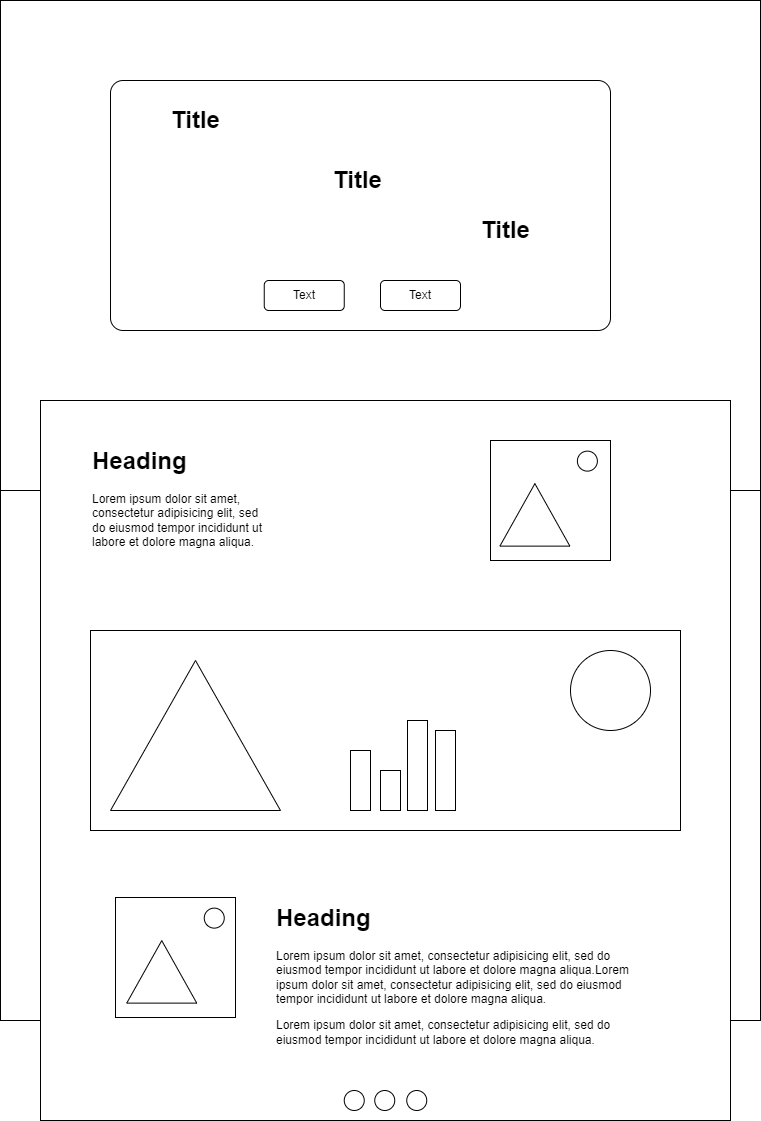

The diagram above was exported from draw.io. Its source (the exported page's mxGraphModel, read from the mxfile embedded in the PNG):
<mxGraphModel dx="1434" dy="884" grid="1" gridSize="10" guides="1" tooltips="1" connect="1" arrows="1" fold="1" page="1" pageScale="1" pageWidth="827" pageHeight="1169" math="0" shadow="0">
  <root>
    <mxCell id="0" />
    <mxCell id="1" parent="0" />
    <mxCell id="KsS81xRklQ1h1bohUy4Z-1" value="" style="rounded=0;whiteSpace=wrap;html=1;" parent="1" vertex="1">
      <mxGeometry x="40" y="40" width="760" height="1020" as="geometry" />
    </mxCell>
    <mxCell id="KsS81xRklQ1h1bohUy4Z-7" value="" style="rounded=0;whiteSpace=wrap;html=1;" parent="1" vertex="1">
      <mxGeometry x="40" y="40" width="760" height="490" as="geometry" />
    </mxCell>
    <mxCell id="KsS81xRklQ1h1bohUy4Z-15" value="" style="rounded=0;whiteSpace=wrap;html=1;" parent="1" vertex="1">
      <mxGeometry x="80" y="440" width="690" height="720" as="geometry" />
    </mxCell>
    <mxCell id="KsS81xRklQ1h1bohUy4Z-16" value="" style="rounded=0;whiteSpace=wrap;html=1;" parent="1" vertex="1">
      <mxGeometry x="130" y="670" width="590" height="200" as="geometry" />
    </mxCell>
    <mxCell id="ZDiaS0YV_OtTDS2O0K1m-23" value="" style="triangle;whiteSpace=wrap;html=1;rotation=-90;" parent="1" vertex="1">
      <mxGeometry x="160" y="690" width="150" height="170" as="geometry" />
    </mxCell>
    <mxCell id="ZDiaS0YV_OtTDS2O0K1m-24" value="" style="ellipse;whiteSpace=wrap;html=1;aspect=fixed;" parent="1" vertex="1">
      <mxGeometry x="610" y="690" width="80" height="80" as="geometry" />
    </mxCell>
    <mxCell id="ZDiaS0YV_OtTDS2O0K1m-27" value="" style="rounded=0;whiteSpace=wrap;html=1;" parent="1" vertex="1">
      <mxGeometry x="390" y="790" width="20" height="60" as="geometry" />
    </mxCell>
    <mxCell id="ZDiaS0YV_OtTDS2O0K1m-28" value="" style="rounded=0;whiteSpace=wrap;html=1;" parent="1" vertex="1">
      <mxGeometry x="420" y="810" width="20" height="40" as="geometry" />
    </mxCell>
    <mxCell id="ZDiaS0YV_OtTDS2O0K1m-29" value="" style="rounded=0;whiteSpace=wrap;html=1;" parent="1" vertex="1">
      <mxGeometry x="447" y="760" width="20" height="90" as="geometry" />
    </mxCell>
    <mxCell id="ZDiaS0YV_OtTDS2O0K1m-30" value="" style="rounded=0;whiteSpace=wrap;html=1;" parent="1" vertex="1">
      <mxGeometry x="475" y="770" width="20" height="80" as="geometry" />
    </mxCell>
    <mxCell id="tAZkNsbOT0JJOoKRbmqH-1" value="&lt;h1 style=&quot;margin-top: 0px;&quot;&gt;Heading&lt;/h1&gt;&lt;p&gt;Lorem ipsum dolor sit amet, consectetur adipisicing elit, sed do eiusmod tempor incididunt ut labore et dolore magna aliqua.&lt;/p&gt;" style="text;html=1;whiteSpace=wrap;overflow=hidden;rounded=0;" vertex="1" parent="1">
      <mxGeometry x="130" y="480" width="180" height="120" as="geometry" />
    </mxCell>
    <mxCell id="tAZkNsbOT0JJOoKRbmqH-3" value="" style="whiteSpace=wrap;html=1;aspect=fixed;" vertex="1" parent="1">
      <mxGeometry x="530" y="480" width="120" height="120" as="geometry" />
    </mxCell>
    <mxCell id="tAZkNsbOT0JJOoKRbmqH-5" value="" style="triangle;whiteSpace=wrap;html=1;rotation=-90;" vertex="1" parent="1">
      <mxGeometry x="543.13" y="519.38" width="62.5" height="70" as="geometry" />
    </mxCell>
    <mxCell id="tAZkNsbOT0JJOoKRbmqH-6" value="" style="ellipse;whiteSpace=wrap;html=1;aspect=fixed;" vertex="1" parent="1">
      <mxGeometry x="616.88" y="490.63" width="20" height="20" as="geometry" />
    </mxCell>
    <mxCell id="tAZkNsbOT0JJOoKRbmqH-9" value="" style="verticalLabelPosition=bottom;verticalAlign=top;html=1;shape=mxgraph.flowchart.on-page_reference;" vertex="1" parent="1">
      <mxGeometry x="383.75" y="1130" width="20" height="20" as="geometry" />
    </mxCell>
    <mxCell id="tAZkNsbOT0JJOoKRbmqH-10" value="" style="verticalLabelPosition=bottom;verticalAlign=top;html=1;shape=mxgraph.flowchart.on-page_reference;" vertex="1" parent="1">
      <mxGeometry x="414.25" y="1130" width="20" height="20" as="geometry" />
    </mxCell>
    <mxCell id="tAZkNsbOT0JJOoKRbmqH-11" value="" style="verticalLabelPosition=bottom;verticalAlign=top;html=1;shape=mxgraph.flowchart.on-page_reference;" vertex="1" parent="1">
      <mxGeometry x="446.25" y="1130" width="20" height="20" as="geometry" />
    </mxCell>
    <mxCell id="tAZkNsbOT0JJOoKRbmqH-12" value="&lt;h1 style=&quot;margin-top: 0px;&quot;&gt;Heading&lt;/h1&gt;&lt;p&gt;Lorem ipsum dolor sit amet, consectetur adipisicing elit, sed do eiusmod tempor incididunt ut labore et dolore magna aliqua.&lt;span style=&quot;background-color: initial;&quot;&gt;Lorem ipsum dolor sit amet, consectetur adipisicing elit, sed do eiusmod tempor incididunt ut labore et dolore magna aliqua.&lt;/span&gt;&lt;br&gt;&lt;/p&gt;&lt;p&gt;Lorem ipsum dolor sit amet, consectetur adipisicing elit, sed do eiusmod tempor incididunt ut labore et dolore magna aliqua.&lt;span style=&quot;background-color: initial;&quot;&gt;&lt;br&gt;&lt;/span&gt;&lt;/p&gt;" style="text;html=1;whiteSpace=wrap;overflow=hidden;rounded=0;" vertex="1" parent="1">
      <mxGeometry x="314" y="937" width="376" height="160" as="geometry" />
    </mxCell>
    <mxCell id="tAZkNsbOT0JJOoKRbmqH-13" value="" style="whiteSpace=wrap;html=1;aspect=fixed;" vertex="1" parent="1">
      <mxGeometry x="155" y="937" width="120" height="120" as="geometry" />
    </mxCell>
    <mxCell id="tAZkNsbOT0JJOoKRbmqH-15" value="" style="triangle;whiteSpace=wrap;html=1;rotation=-90;" vertex="1" parent="1">
      <mxGeometry x="170" y="976.37" width="62.5" height="70" as="geometry" />
    </mxCell>
    <mxCell id="tAZkNsbOT0JJOoKRbmqH-16" value="" style="ellipse;whiteSpace=wrap;html=1;aspect=fixed;" vertex="1" parent="1">
      <mxGeometry x="243.75" y="947.62" width="20" height="20" as="geometry" />
    </mxCell>
    <mxCell id="tAZkNsbOT0JJOoKRbmqH-18" value="" style="rounded=1;whiteSpace=wrap;html=1;arcSize=5;" vertex="1" parent="1">
      <mxGeometry x="150" y="120" width="500" height="250" as="geometry" />
    </mxCell>
    <mxCell id="tAZkNsbOT0JJOoKRbmqH-20" value="" style="rounded=1;whiteSpace=wrap;html=1;" vertex="1" parent="1">
      <mxGeometry x="303.75" y="320" width="80" height="30" as="geometry" />
    </mxCell>
    <mxCell id="tAZkNsbOT0JJOoKRbmqH-19" value="Text" style="text;html=1;align=center;verticalAlign=middle;whiteSpace=wrap;rounded=0;" vertex="1" parent="1">
      <mxGeometry x="313.75" y="320" width="60" height="30" as="geometry" />
    </mxCell>
    <mxCell id="tAZkNsbOT0JJOoKRbmqH-21" value="" style="rounded=1;whiteSpace=wrap;html=1;" vertex="1" parent="1">
      <mxGeometry x="420" y="320" width="80" height="30" as="geometry" />
    </mxCell>
    <mxCell id="tAZkNsbOT0JJOoKRbmqH-22" value="Text" style="text;html=1;align=center;verticalAlign=middle;whiteSpace=wrap;rounded=0;" vertex="1" parent="1">
      <mxGeometry x="430" y="320" width="60" height="30" as="geometry" />
    </mxCell>
    <mxCell id="tAZkNsbOT0JJOoKRbmqH-24" value="Title" style="text;strokeColor=none;fillColor=none;html=1;fontSize=24;fontStyle=1;verticalAlign=middle;align=center;" vertex="1" parent="1">
      <mxGeometry x="347" y="200" width="100" height="40" as="geometry" />
    </mxCell>
    <mxCell id="tAZkNsbOT0JJOoKRbmqH-25" value="Title" style="text;strokeColor=none;fillColor=none;html=1;fontSize=24;fontStyle=1;verticalAlign=middle;align=center;" vertex="1" parent="1">
      <mxGeometry x="185" y="140" width="100" height="40" as="geometry" />
    </mxCell>
    <mxCell id="tAZkNsbOT0JJOoKRbmqH-26" value="Title" style="text;strokeColor=none;fillColor=none;html=1;fontSize=24;fontStyle=1;verticalAlign=middle;align=center;" vertex="1" parent="1">
      <mxGeometry x="495" y="250" width="100" height="40" as="geometry" />
    </mxCell>
  </root>
</mxGraphModel>